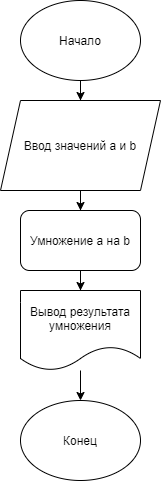

The diagram above was exported from draw.io. Its source (the exported page's mxGraphModel, read from the mxfile embedded in the PNG):
<mxGraphModel dx="828" dy="483" grid="1" gridSize="10" guides="1" tooltips="1" connect="1" arrows="1" fold="1" page="1" pageScale="1" pageWidth="827" pageHeight="1169" math="0" shadow="0">
  <root>
    <mxCell id="0" />
    <mxCell id="1" parent="0" />
    <mxCell id="-MabaaI7NhVkqEYc6pYN-13" value="" style="edgeStyle=orthogonalEdgeStyle;rounded=0;orthogonalLoop=1;jettySize=auto;html=1;" edge="1" parent="1" source="-MabaaI7NhVkqEYc6pYN-6" target="-MabaaI7NhVkqEYc6pYN-7">
      <mxGeometry relative="1" as="geometry" />
    </mxCell>
    <mxCell id="-MabaaI7NhVkqEYc6pYN-6" value="Начало" style="ellipse;whiteSpace=wrap;html=1;" vertex="1" parent="1">
      <mxGeometry x="160" y="40" width="120" height="80" as="geometry" />
    </mxCell>
    <mxCell id="-MabaaI7NhVkqEYc6pYN-14" value="" style="edgeStyle=orthogonalEdgeStyle;rounded=0;orthogonalLoop=1;jettySize=auto;html=1;" edge="1" parent="1" source="-MabaaI7NhVkqEYc6pYN-7" target="-MabaaI7NhVkqEYc6pYN-11">
      <mxGeometry relative="1" as="geometry" />
    </mxCell>
    <mxCell id="-MabaaI7NhVkqEYc6pYN-7" value="Ввод значений a и b&lt;br&gt;" style="shape=parallelogram;perimeter=parallelogramPerimeter;whiteSpace=wrap;html=1;fixedSize=1;" vertex="1" parent="1">
      <mxGeometry x="140" y="140" width="160" height="90" as="geometry" />
    </mxCell>
    <mxCell id="-MabaaI7NhVkqEYc6pYN-9" value="Конец" style="ellipse;whiteSpace=wrap;html=1;" vertex="1" parent="1">
      <mxGeometry x="160" y="440" width="120" height="80" as="geometry" />
    </mxCell>
    <mxCell id="-MabaaI7NhVkqEYc6pYN-16" value="" style="edgeStyle=orthogonalEdgeStyle;rounded=0;orthogonalLoop=1;jettySize=auto;html=1;" edge="1" parent="1" source="-MabaaI7NhVkqEYc6pYN-10" target="-MabaaI7NhVkqEYc6pYN-9">
      <mxGeometry relative="1" as="geometry" />
    </mxCell>
    <mxCell id="-MabaaI7NhVkqEYc6pYN-10" value="Вывод результата умножения" style="shape=document;whiteSpace=wrap;html=1;boundedLbl=1;" vertex="1" parent="1">
      <mxGeometry x="160" y="330" width="120" height="80" as="geometry" />
    </mxCell>
    <mxCell id="-MabaaI7NhVkqEYc6pYN-15" value="" style="edgeStyle=orthogonalEdgeStyle;rounded=0;orthogonalLoop=1;jettySize=auto;html=1;" edge="1" parent="1" source="-MabaaI7NhVkqEYc6pYN-11" target="-MabaaI7NhVkqEYc6pYN-10">
      <mxGeometry relative="1" as="geometry" />
    </mxCell>
    <mxCell id="-MabaaI7NhVkqEYc6pYN-11" value="Умножение a на b" style="rounded=1;whiteSpace=wrap;html=1;" vertex="1" parent="1">
      <mxGeometry x="160" y="250" width="120" height="60" as="geometry" />
    </mxCell>
  </root>
</mxGraphModel>